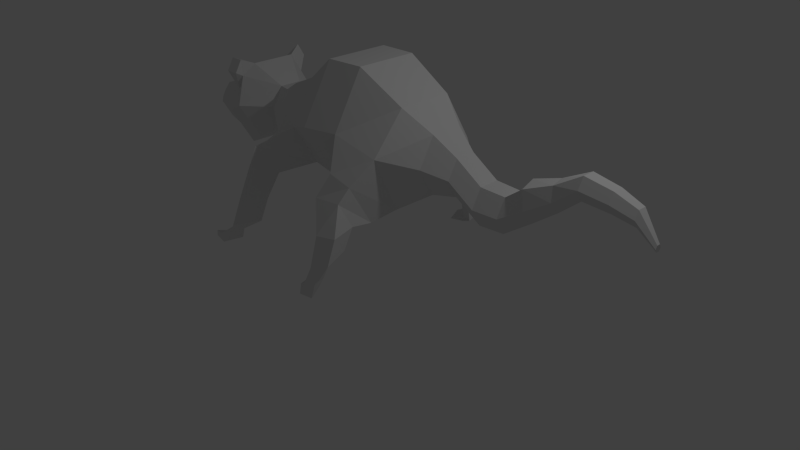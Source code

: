 # Source: rat.blend  (saved by Blender 2.76.0; exported with 4.5.12 LTS)
import bpy
from mathutils import Matrix  # noqa: F401  (used for matrix-valued properties, if any)

bpy.ops.wm.read_factory_settings(use_empty=True)
scene = bpy.context.scene
scene.name = 'Scene'

# ---- collections
col_collection_1 = bpy.data.collections.new('Collection 1'); scene.collection.children.link(col_collection_1)

# ---- world
world_world = bpy.data.worlds.new('World'); scene.world = world_world
world_world.color = (0.05088, 0.05088, 0.05088)
world_world.use_sun_shadow = False
world_world.sun_shadow_jitter_overblur = 0.0
world_world.cycles.sampling_method = 'MANUAL'
world_world.cycles.sample_map_resolution = 256

# ---- cameras
cam_camera = bpy.data.cameras.new('Camera')
cam_camera.clip_end = 100.0
cam_camera.lens = 35.0
cam_camera.sensor_width = 32.0
cam_camera.sensor_height = 18.0
cam_camera.ortho_scale = 7.314
cam_camera.dof.focus_distance = 0.0
cam_camera.dof.aperture_fstop = 128.0

# ---- lights
light_lamp = bpy.data.lights.new('Lamp', 'POINT')
light_lamp.transmission_factor = 0.0
light_lamp.cutoff_distance = 30.0
light_lamp.energy = 100.0
light_lamp.shadow_buffer_clip_start = 1.001
light_lamp.shadow_soft_size = 0.1
light_lamp.shadow_maximum_resolution = 0.006
light_lamp.use_absolute_resolution = True
light_lamp.cycles.use_multiple_importance_sampling = False

# ---- meshes
me_cylinder = bpy.data.meshes.new('Cylinder')
me_cylinder.from_pydata([(-4.882e-09, 0.4248, -1.341), (-0.08609, 0.4074, 1.263), (0.3679, 0.2124, -1.341), (0.2668, 0.2037, 1.263), (0.3679, -0.2124, -1.341), (0.2668, -0.2037, 1.263), (-4.202e-08, -0.4248, -1.341), (-0.08609, -0.4074, 1.263), (-0.3679, -0.2124, -1.341), (-0.439, -0.2037, 1.263), (-0.3679, 0.2124, -1.341), (-0.439, 0.2037, 1.263), (-1.494e-09, 0.6269, -1.008), (-0.1394, 0.6303, -0.6744), (-0.311, 0.8309, -0.1939), (-0.2436, 0.7763, 0.2949), (0.007762, 0.8819, 0.7702), (0.2774, 0.2695, 0.8128), (0.3367, 0.396, 0.2116), (0.4086, 0.4155, -0.1939), (0.4064, 0.3152, -0.6744), (0.5429, 0.3134, -1.008), (0.4903, -0.4325, 0.9146), (0.3367, -0.3975, 0.3168), (0.4086, -0.4155, -0.1939), (0.4064, -0.3152, -0.6744), (0.5429, -0.3134, -1.008), (-0.204, -0.7525, 0.9146), (-0.3505, -0.7942, 0.3168), (-0.311, -0.8309, -0.1939), (-0.1394, -0.6303, -0.6744), (-5.63e-08, -0.6269, -1.008), (-0.6901, -0.3347, 0.9114), (-1.038, -0.3975, 0.3168), (-1.031, -0.4155, -0.1939), (-0.6853, -0.3152, -0.6744), (-0.5429, -0.3134, -1.008), (-0.698, 0.3579, 0.9244), (-1.038, 0.396, 0.3168), (-1.031, 0.4155, -0.1939), (-0.6853, 0.3152, -0.6744), (-0.5429, 0.3134, -1.008), (-4.882e-09, 0.4248, -1.341), (0.3679, 0.2124, -1.341), (0.3679, -0.2124, -1.341), (-4.202e-08, -0.4248, -1.341), (-0.3679, -0.2124, -1.341), (-0.3679, 0.2124, -1.341), (-4.882e-09, 0.4248, -1.341), (0.3679, 0.2124, -1.341), (0.3679, -0.2124, -1.341), (-4.202e-08, -0.4248, -1.341), (-0.3679, -0.2124, -1.341), (-0.3679, 0.2124, -1.341), (0.4844, -0.7521, -0.8848), (0.5167, -0.7134, -1.041), (0.09726, -0.9926, -0.9941), (0.2062, -0.9063, -1.128), (0.7874, -0.9228, -0.9206), (0.7446, -0.8756, -1.031), (0.7169, -1.268, -1.015), (0.6881, -1.153, -1.107), (1.066, -1.041, -0.9316), (1.017, -0.996, -1.04), (1.043, -1.389, -1.038), (0.9989, -1.275, -1.126), (1.219, -1.154, -1.168), (1.195, -1.118, -1.266), (1.215, -1.324, -1.188), (1.198, -1.255, -1.276), (1.443, -1.07, -1.357), (1.345, -1.109, -1.428), (1.445, -1.321, -1.424), (1.346, -1.31, -1.482), (1.521, -1.038, -1.646), (1.459, -1.06, -1.67), (1.479, -1.24, -1.703), (1.416, -1.227, -1.716), (0.2033, 0.9193, -1.008), (0.1416, 1.007, -0.8604), (0.5249, 0.7856, -0.8604), (0.5108, 0.7418, -1.008), (0.3545, 1.248, -1.062), (0.3621, 1.36, -0.9219), (0.6052, 0.9978, -0.9433), (0.5495, 0.957, -1.079), (0.6037, 1.505, -1.161), (0.6604, 1.651, -1.124), (0.869, 1.327, -1.069), (0.771, 1.245, -1.117), (0.8701, 1.634, -1.439), (0.8906, 1.723, -1.422), (1.026, 1.555, -1.359), (0.923, 1.457, -1.379), (1.127, 1.713, -1.757), (1.173, 1.761, -1.765), (1.213, 1.612, -1.711), (1.159, 1.592, -1.714), (1.195, 1.808, -1.946), (1.244, 1.847, -1.956), (1.263, 1.704, -1.9), (1.21, 1.693, -1.901), (0.09434, 1.003, 0.4509), (0.135, 1.003, 0.6229), (0.4204, 0.8384, 0.6229), (0.5135, 0.7566, 0.3585), (0.3809, 1.272, 0.2554), (0.4676, 1.277, 0.4575), (0.7743, 1.006, 0.4217), (0.7296, 0.9678, 0.1789), (0.7111, 1.435, 0.1233), (0.751, 1.418, 0.3107), (0.9517, 1.121, 0.3152), (0.9118, 1.138, 0.1278), (1.014, 1.504, 0.3422), (1.027, 1.483, 0.4796), (1.102, 1.234, 0.4874), (1.09, 1.255, 0.3501), (1.298, 1.546, 0.3388), (1.31, 1.526, 0.469), (1.382, 1.29, 0.4764), (1.37, 1.31, 0.3463), (1.41, 1.472, 0.08655), (1.417, 1.457, 0.3165), (1.414, 1.274, 0.3602), (1.459, 1.289, 0.1343), (0.6069, -0.7089, 0.7868), (0.5323, -0.7089, 0.4717), (0.08403, -1.011, 0.7868), (0.009506, -1.011, 0.4717), (0.5652, -0.9823, 0.7852), (0.5664, -1.032, 0.4182), (0.253, -1.142, 0.7476), (0.2762, -1.166, 0.3897), (0.8511, -1.071, 0.7334), (0.8604, -1.143, 0.6032), (0.5948, -1.288, 0.8404), (0.604, -1.359, 0.613), (1.039, -1.172, 0.5774), (1.035, -1.268, 0.4737), (0.9397, -1.351, 0.7742), (0.9945, -1.431, 0.5681), (1.322, -1.14, 0.4013), (1.274, -1.217, 0.3073), (1.261, -1.334, 0.5005), (1.261, -1.41, 0.4065), (1.538, -1.062, 0.2122), (1.491, -1.215, 0.06377), (1.584, -1.246, 0.3002), (1.546, -1.313, 0.1679), (0.2266, 0.1308, 1.55), (-3.661e-08, 0.2617, 1.55), (0.2266, -0.1308, 1.55), (-5.949e-08, -0.2617, 1.55), (-0.2266, -0.1308, 1.55), (-0.2266, 0.1308, 1.55), (0.4491, 0.1303, 1.898), (0.2233, 0.2606, 1.898), (0.4491, -0.1303, 1.898), (0.2233, -0.2606, 1.898), (-0.002357, -0.1303, 1.898), (-0.002357, 0.1303, 1.898), (0.4341, 0.1224, 2.227), (0.2221, 0.2448, 2.227), (0.4341, -0.1224, 2.227), (0.2221, -0.2448, 2.227), (0.01013, -0.1224, 2.227), (0.01013, 0.1224, 2.227), (0.1674, 0.1513, 2.526), (-0.03716, 0.2202, 2.454), (0.2046, -0.06895, 2.569), (0.03716, -0.2202, 2.54), (-0.1674, -0.1513, 2.469), (-0.2046, 0.06895, 2.426), (-0.02762, 0.1074, 2.839), (-0.1853, 0.172, 2.8), (-0.006741, -0.06458, 2.861), (-0.1435, -0.172, 2.845), (-0.3011, -0.1074, 2.806), (-0.322, 0.06458, 2.784), (-0.2265, 0.07708, 3.128), (-0.36, 0.1542, 3.128), (-0.2265, -0.07708, 3.128), (-0.36, -0.1542, 3.128), (-0.4935, -0.07708, 3.128), (-0.4935, 0.07708, 3.128), (-0.2024, 0.06727, 3.464), (-0.3189, 0.1345, 3.464), (-0.2024, -0.06727, 3.464), (-0.3189, -0.1345, 3.464), (-0.4354, -0.06727, 3.464), (-0.4354, 0.06727, 3.464), (-0.1512, 0.05276, 3.735), (-0.2426, 0.1055, 3.735), (-0.1512, -0.05276, 3.735), (-0.2426, -0.1055, 3.735), (-0.334, -0.05276, 3.735), (-0.334, 0.05276, 3.735), (0.03648, 0.02106, 3.945), (-2.389e-07, 0.04212, 3.945), (0.03648, -0.02106, 3.945), (-2.426e-07, -0.04212, 3.945), (-0.03648, -0.02106, 3.945), (-0.03648, 0.02106, 3.945), (-0.09695, 0.2901, -1.557), (0.1543, 0.1451, -1.557), (0.1543, -0.1451, -1.557), (-0.09695, -0.2901, -1.557), (-0.3482, -0.1451, -1.557), (-0.3482, 0.1451, -1.557), (-0.1008, 0.5886, -1.907), (0.4089, 0.2943, -1.907), (0.4089, -0.2943, -1.907), (-0.1008, -0.5886, -1.907), (-0.6105, -0.2943, -1.907), (-0.6105, 0.2943, -1.907), (0.09418, 0.4004, -2.45), (0.4297, 0.2067, -2.45), (0.4297, -0.1807, -2.45), (0.09418, -0.3744, -2.45), (-0.2413, -0.1807, -2.45), (-0.2413, 0.2067, -2.45), (0.1447, 0.1009, -3.075), (0.2321, 0.05043, -3.075), (0.2321, -0.05043, -3.075), (0.1447, -0.1009, -3.075), (0.05735, -0.05043, -3.075), (0.05735, 0.05043, -3.075), (8.392e-08, 0.5943, -2.085), (-0.5147, 0.2971, -2.085), (-0.5147, -0.2971, -2.085), (3.197e-08, -0.5943, -2.085), (0.5147, -0.2971, -2.085), (0.5147, 0.2971, -2.085), (-0.1255, 0.1481, -2.815), (-0.1255, -0.135, -2.815), (0.1197, -0.2766, -2.815), (0.3649, -0.135, -2.815), (0.3649, 0.1481, -2.815), (0.1197, 0.2896, -2.815), (-0.2573, 0.4457, -2.085), (-0.3556, 0.4414, -1.907), (-0.4682, -0.4618, -1.949), (-0.2573, -0.4457, -2.085), (-0.5138, -0.547, -1.977), (-0.6708, -0.4563, -1.977), (-0.7048, 0.472, -2.168), (-0.7016, 0.4702, -1.984), (-0.6739, -0.458, -2.154), (-0.5407, 0.5667, -2.025), (-0.5391, 0.564, -1.984), (-0.5153, -0.5496, -2.154)], [], [(16, 1, 3, 17), (17, 3, 5, 22), (22, 5, 7, 27), (27, 7, 9, 32), (11, 9, 154, 155), (37, 11, 1, 16), (32, 9, 11, 37), (4, 6, 45, 44), (8, 36, 41, 10), (36, 35, 40, 41), (35, 34, 39, 40), (34, 33, 38, 39), (33, 32, 37, 38), (10, 41, 12, 0), (41, 40, 13, 12), (40, 39, 14, 13), (39, 38, 15, 14), (38, 37, 16, 15), (6, 31, 36, 8), (31, 30, 35, 36), (30, 29, 34, 35), (29, 28, 33, 34), (28, 27, 32, 33), (4, 26, 31, 6), (26, 25, 54, 55), (25, 24, 29, 30), (24, 23, 28, 29), (23, 22, 126, 127), (2, 21, 26, 4), (21, 20, 25, 26), (20, 19, 24, 25), (19, 18, 23, 24), (18, 17, 22, 23), (0, 12, 21, 2), (21, 12, 78, 81), (13, 14, 19, 20), (14, 15, 18, 19), (18, 15, 102, 105), (46, 47, 53, 52), (10, 0, 42, 47), (6, 8, 46, 45), (2, 4, 44, 43), (8, 10, 47, 46), (0, 2, 43, 42), (49, 50, 206, 205), (44, 45, 51, 50), (42, 43, 49, 48), (47, 42, 48, 53), (45, 46, 52, 51), (43, 44, 50, 49), (57, 55, 59, 61), (31, 26, 55, 57), (30, 31, 57, 56), (25, 30, 56, 54), (58, 60, 64, 62), (55, 54, 58, 59), (54, 56, 60, 58), (56, 57, 61, 60), (65, 63, 67, 69), (60, 61, 65, 64), (61, 59, 63, 65), (59, 58, 62, 63), (69, 67, 71, 73), (63, 62, 66, 67), (62, 64, 68, 66), (64, 65, 69, 68), (70, 72, 76, 74), (67, 66, 70, 71), (66, 68, 72, 70), (68, 69, 73, 72), (75, 74, 76, 77), (72, 73, 77, 76), (73, 71, 75, 77), (71, 70, 74, 75), (81, 78, 82, 85), (20, 21, 81, 80), (12, 13, 79, 78), (13, 20, 80, 79), (83, 84, 88, 87), (78, 79, 83, 82), (79, 80, 84, 83), (80, 81, 85, 84), (89, 86, 90, 93), (84, 85, 89, 88), (85, 82, 86, 89), (82, 83, 87, 86), (90, 91, 95, 94), (86, 87, 91, 90), (87, 88, 92, 91), (88, 89, 93, 92), (95, 96, 100, 99), (91, 92, 96, 95), (92, 93, 97, 96), (93, 90, 94, 97), (98, 99, 100, 101), (96, 97, 101, 100), (97, 94, 98, 101), (94, 95, 99, 98), (103, 104, 108, 107), (17, 18, 105, 104), (15, 16, 103, 102), (16, 17, 104, 103), (108, 109, 113, 112), (104, 105, 109, 108), (105, 102, 106, 109), (102, 103, 107, 106), (113, 110, 114, 117), (109, 106, 110, 113), (106, 107, 111, 110), (107, 108, 112, 111), (115, 116, 120, 119), (110, 111, 115, 114), (111, 112, 116, 115), (112, 113, 117, 116), (121, 118, 122, 125), (116, 117, 121, 120), (117, 114, 118, 121), (114, 115, 119, 118), (122, 123, 124, 125), (118, 119, 123, 122), (119, 120, 124, 123), (120, 121, 125, 124), (126, 128, 132, 130), (27, 28, 129, 128), (22, 27, 128, 126), (28, 23, 127, 129), (133, 131, 135, 137), (128, 129, 133, 132), (129, 127, 131, 133), (127, 126, 130, 131), (135, 134, 138, 139), (131, 130, 134, 135), (130, 132, 136, 134), (132, 133, 137, 136), (138, 140, 144, 142), (134, 136, 140, 138), (136, 137, 141, 140), (137, 135, 139, 141), (145, 143, 147, 149), (140, 141, 145, 144), (141, 139, 143, 145), (139, 138, 142, 143), (147, 146, 148, 149), (143, 142, 146, 147), (142, 144, 148, 146), (144, 145, 149, 148), (155, 154, 160, 161), (3, 1, 151, 150), (7, 5, 152, 153), (1, 11, 155, 151), (9, 7, 153, 154), (5, 3, 150, 152), (157, 161, 167, 163), (153, 152, 158, 159), (150, 151, 157, 156), (151, 155, 161, 157), (154, 153, 159, 160), (152, 150, 156, 158), (167, 166, 172, 173), (160, 159, 165, 166), (158, 156, 162, 164), (161, 160, 166, 167), (159, 158, 164, 165), (156, 157, 163, 162), (172, 171, 177, 178), (165, 164, 170, 171), (162, 163, 169, 168), (163, 167, 173, 169), (166, 165, 171, 172), (164, 162, 168, 170), (177, 176, 182, 183), (170, 168, 174, 176), (173, 172, 178, 179), (171, 170, 176, 177), (168, 169, 175, 174), (169, 173, 179, 175), (182, 180, 186, 188), (174, 175, 181, 180), (175, 179, 185, 181), (178, 177, 183, 184), (176, 174, 180, 182), (179, 178, 184, 185), (186, 187, 193, 192), (185, 184, 190, 191), (183, 182, 188, 189), (180, 181, 187, 186), (181, 185, 191, 187), (184, 183, 189, 190), (197, 196, 202, 203), (187, 191, 197, 193), (190, 189, 195, 196), (188, 186, 192, 194), (191, 190, 196, 197), (189, 188, 194, 195), (198, 199, 203, 202, 201, 200), (195, 194, 200, 201), (192, 193, 199, 198), (193, 197, 203, 199), (196, 195, 201, 202), (194, 192, 198, 200), (208, 209, 215, 214), (52, 53, 209, 208), (50, 51, 207, 206), (48, 49, 205, 204), (53, 48, 204, 209), (51, 52, 208, 207), (229, 240, 228, 216, 221), (206, 207, 213, 212), (204, 205, 211, 210), (209, 204, 210, 241, 215), (207, 208, 214, 242, 213), (205, 206, 212, 211), (235, 234, 227, 226), (231, 243, 230, 220, 219), (233, 232, 218, 217), (230, 229, 221, 220), (232, 231, 219, 218), (228, 233, 217, 216), (222, 223, 224, 225, 226, 227), (237, 236, 225, 224), (239, 238, 223, 222), (234, 239, 222, 227), (236, 235, 226, 225), (238, 237, 224, 223), (210, 211, 233, 228), (212, 213, 231, 232), (214, 215, 229, 230), (211, 212, 232, 233), (214, 230, 248, 245), (241, 210, 228, 240), (217, 218, 237, 238), (219, 220, 235, 236), (221, 216, 239, 234), (216, 217, 238, 239), (218, 219, 236, 237), (220, 221, 234, 235), (241, 240, 249, 250), (213, 242, 243, 231), (244, 245, 248, 251), (247, 250, 249, 246), (242, 214, 245, 244), (240, 229, 246, 249), (243, 242, 244, 251), (229, 215, 247, 246), (215, 241, 250, 247), (230, 243, 251, 248)])
me_cylinder.use_remesh_preserve_volume = False
me_cylinder.use_remesh_preserve_attributes = False
me_cylinder.use_mirror_vertex_groups = False
me_cylinder.update()

# ---- objects
ob_cylinder = bpy.data.objects.new('Cylinder', me_cylinder)
ob_lamp = bpy.data.objects.new('Lamp', light_lamp)
ob_camera = bpy.data.objects.new('Camera', cam_camera)

# ---- transforms, parenting, visibility, modifiers, constraints
ob_cylinder.location = (0.0, 0.0, 1.578)
ob_cylinder.rotation_euler = (0.0, 1.571, 0.0)
ob_cylinder.lineart.crease_threshold = 0.0
ob_lamp.location = (4.076, 1.005, 5.904)
ob_lamp.rotation_euler = (0.6503, 0.05522, 1.866)
ob_lamp.lock_rotations_4d = False
ob_lamp.empty_display_type = 'ARROWS'
ob_lamp.color = (0.0, 0.0, 0.0, 0.0)
ob_lamp.lineart.crease_threshold = 0.0
ob_camera.location = (7.481, -6.508, 5.344)
ob_camera.rotation_euler = (1.109, 0.01082, 0.8149)
ob_camera.lock_rotations_4d = False
ob_camera.empty_display_type = 'ARROWS'
ob_camera.color = (0.0, 0.0, 0.0, 0.0)
ob_camera.display_type = 'WIRE'
ob_camera.lineart.crease_threshold = 0.0

# ---- collection membership
col_collection_1.objects.link(ob_cylinder)
col_collection_1.objects.link(ob_lamp)
col_collection_1.objects.link(ob_camera)

# ---- scene / render settings (as saved in the file)
scene.camera = ob_camera
scene.frame_start = 1; scene.frame_end = 250; scene.frame_set(1)
scene.render.engine = 'BLENDER_EEVEE_NEXT'
scene.render.resolution_percentage = 50
scene.render.dither_intensity = 0.0
scene.cycles.use_denoising = False
scene.cycles.samples = 10
scene.cycles.sampling_pattern = 'TABULATED_SOBOL'
scene.cycles.light_sampling_threshold = 0.0
scene.cycles.use_adaptive_sampling = False
scene.cycles.use_light_tree = False
scene.cycles.blur_glossy = 0.0
scene.cycles.pixel_filter_type = 'GAUSSIAN'
scene.cycles.sample_clamp_indirect = 0.0
scene.view_settings.view_transform = 'Standard'
bpy.context.view_layer.update()
